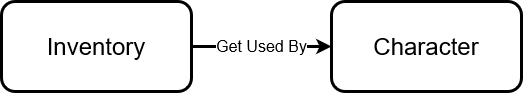

The diagram above was exported from draw.io. Its source (the exported page's mxGraphModel, read from the mxfile embedded in the PNG):
<mxGraphModel dx="564" dy="633" grid="1" gridSize="10" guides="1" tooltips="1" connect="1" arrows="1" fold="1" page="1" pageScale="1" pageWidth="850" pageHeight="1100" math="0" shadow="0">
  <root>
    <mxCell id="0" />
    <mxCell id="1" parent="0" />
    <mxCell id="M0doM4tokOYMtvtwn-fC-1" value="Get Used By" style="edgeStyle=orthogonalEdgeStyle;rounded=0;orthogonalLoop=1;jettySize=auto;html=1;exitX=1;exitY=0.5;exitDx=0;exitDy=0;entryX=0;entryY=0.5;entryDx=0;entryDy=0;fontSize=16;strokeWidth=3;" edge="1" parent="1" source="M0doM4tokOYMtvtwn-fC-2" target="M0doM4tokOYMtvtwn-fC-3">
      <mxGeometry relative="1" as="geometry" />
    </mxCell>
    <mxCell id="M0doM4tokOYMtvtwn-fC-2" value="&lt;font style=&quot;font-size: 24px&quot;&gt;Inventory&lt;/font&gt;" style="rounded=1;whiteSpace=wrap;html=1;strokeWidth=3;" vertex="1" parent="1">
      <mxGeometry x="30" y="90" width="190" height="90" as="geometry" />
    </mxCell>
    <mxCell id="M0doM4tokOYMtvtwn-fC-3" value="&lt;font style=&quot;font-size: 24px&quot;&gt;Character&lt;/font&gt;" style="rounded=1;whiteSpace=wrap;html=1;strokeWidth=3;" vertex="1" parent="1">
      <mxGeometry x="360" y="90" width="190" height="90" as="geometry" />
    </mxCell>
  </root>
</mxGraphModel>